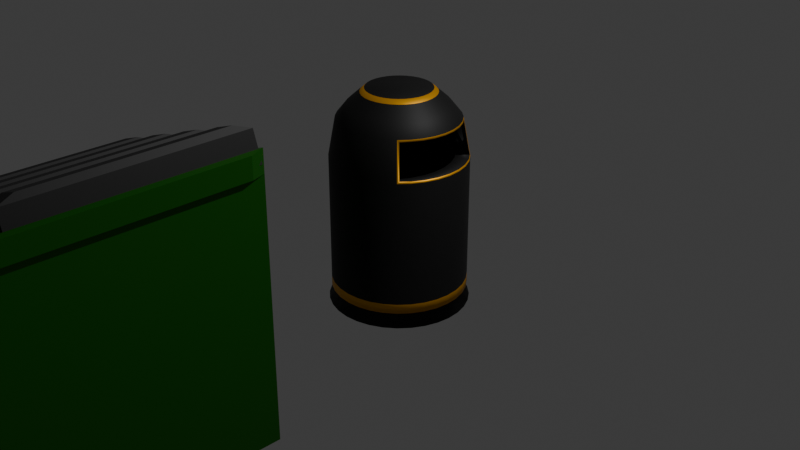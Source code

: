 # Source: bins_1_.blend  (saved by Blender 4.2.66; exported with 4.5.12 LTS)
import bpy
from mathutils import Matrix  # noqa: F401  (used for matrix-valued properties, if any)

bpy.ops.wm.read_factory_settings(use_empty=True)
scene = bpy.context.scene
scene.name = 'Scene'

# ---- collections
col_collection = bpy.data.collections.new('Collection'); scene.collection.children.link(col_collection)

# ---- images (referenced by path relative to the original .blend; pixels are not part of the script)
import os
ASSET_DIR = os.environ.get("B2B_ASSET_DIR", "")  # directory of the original .blend (textures are referenced by path, not embedded)
HERE = os.path.dirname(os.path.abspath(__file__))  # packed textures are extracted next to this script under _unpacked/

def load_image(name, relpath, width, height, colorspace="sRGB"):
    """Load a texture the original file referenced (path relative to the .blend, or extracted next to this script)."""
    p = next((c for c in (os.path.join(HERE, relpath), os.path.join(ASSET_DIR, relpath)) if relpath and os.path.exists(c)), "")
    if p:
        img = bpy.data.images.load(p, check_existing=True)
        img.name = name
    else:  # same state as the original file: an image datablock whose file is absent (Cycles renders it pink)
        img = bpy.data.images.new(name, width, height)
        img.source = "FILE"
        img.filepath = "//" + (relpath or name)
    img.colorspace_settings.name = colorspace
    return img
img_70003_recycle_logo_symbol_recycling_bin_png_download_free_png = load_image('70003-recycle-logo-symbol-recycling-bin-png-download-free.png', '70003-recycle-logo-symbol-recycling-bin-png-download-free.png', 1024, 1024, 'sRGB')

# ---- materials (node trees are filled in below, after node groups)
mat_blackbin = bpy.data.materials.new('BlackBin')
mat_goldhighlightbin = bpy.data.materials.new('GoldHighlightBin')
mat_recycle_png14 = bpy.data.materials.new('recycle_PNG14')
mat_greenbin = bpy.data.materials.new('GreenBin')

# ---- material node trees
mat_blackbin.use_nodes = True; mat_blackbin.node_tree.nodes.clear()
_N = mat_blackbin.node_tree.nodes; _L = mat_blackbin.node_tree.links
n0 = _N.new('ShaderNodeBsdfPrincipled'); n0.name = 'Principled BSDF'; n0.location = (10, 300)
n0.inputs[0].default_value = (0.01465, 0.01465, 0.01465, 1.0)
n0.inputs[1].default_value = 0.5039
n0.inputs[2].default_value = 0.6181
n1 = _N.new('ShaderNodeOutputMaterial'); n1.name = 'Material Output'; n1.location = (300, 300)
_L.new(n0.outputs[0], n1.inputs[0])
n1.is_active_output = True
mat_goldhighlightbin.use_nodes = True; mat_goldhighlightbin.node_tree.nodes.clear()
_N = mat_goldhighlightbin.node_tree.nodes; _L = mat_goldhighlightbin.node_tree.links
n0 = _N.new('ShaderNodeBsdfPrincipled'); n0.name = 'Principled BSDF'; n0.location = (10, 300)
n0.inputs[0].default_value = (0.8002, 0.3714, 0.0, 1.0)
n0.inputs[1].default_value = 0.5984
n1 = _N.new('ShaderNodeOutputMaterial'); n1.name = 'Material Output'; n1.location = (300, 300)
_L.new(n0.outputs[0], n1.inputs[0])
n1.is_active_output = True
mat_recycle_png14.use_nodes = True; mat_recycle_png14.node_tree.nodes.clear()
_N = mat_recycle_png14.node_tree.nodes; _L = mat_recycle_png14.node_tree.links
n0 = _N.new('ShaderNodeOutputMaterial'); n0.name = 'Material Output'; n0.location = (273, 296)
n1 = _N.new('ShaderNodeTexImage'); n1.name = 'Image Texture'; n1.location = (-227, 296)
n1.image = img_70003_recycle_logo_symbol_recycling_bin_png_download_free_png
n1.extension = 'CLIP'
n2 = _N.new('ShaderNodeBsdfPrincipled'); n2.name = 'Principled BSDF'; n2.location = (27, 270)
_L.new(n1.outputs[0], n2.inputs[0])
_L.new(n1.outputs[1], n2.inputs[4])
_L.new(n2.outputs[0], n0.inputs[0])
n0.is_active_output = True
mat_greenbin.use_nodes = True; mat_greenbin.node_tree.nodes.clear()
_N = mat_greenbin.node_tree.nodes; _L = mat_greenbin.node_tree.links
n0 = _N.new('ShaderNodeBsdfPrincipled'); n0.name = 'Principled BSDF'; n0.location = (10, 300)
n0.inputs[0].default_value = (0.01073, 0.132, 0.001187, 1.0)
n0.inputs[1].default_value = 0.4882
n0.inputs[2].default_value = 0.3425
n1 = _N.new('ShaderNodeOutputMaterial'); n1.name = 'Material Output'; n1.location = (300, 300)
_L.new(n0.outputs[0], n1.inputs[0])
n1.is_active_output = True

# ---- world
world_world = bpy.data.worlds.new('World'); scene.world = world_world
world_world.use_nodes = True; world_world.node_tree.nodes.clear()
_N = world_world.node_tree.nodes; _L = world_world.node_tree.links
n0 = _N.new('ShaderNodeOutputWorld'); n0.name = 'World Output'; n0.location = (300, 300)
n1 = _N.new('ShaderNodeBackground'); n1.name = 'Background'; n1.location = (10, 300)
n1.inputs[0].default_value = (0.05088, 0.05088, 0.05088, 1.0)
_L.new(n1.outputs[0], n0.inputs[0])
n0.is_active_output = True
world_world.color = (0.05088, 0.05088, 0.05088)
world_world.sun_shadow_jitter_overblur = 0.0

# ---- cameras
cam_camera = bpy.data.cameras.new('Camera')
cam_camera.clip_end = 100.0
cam_camera.ortho_scale = 7.314

# ---- lights
light_light = bpy.data.lights.new('Light', 'POINT')
light_light.energy = 1000.0
light_light.shadow_soft_size = 0.1

# ---- meshes
me_cylinder = bpy.data.meshes.new('Cylinder')
me_cylinder.from_pydata([(0.0, 0.8905, -1.0), (0.0, 1.0, 1.0), (0.1737, 0.8734, -1.0), (0.1951, 0.9808, 1.0), (0.3408, 0.8227, -1.0), (0.3827, 0.9239, 1.0), (0.4947, 0.7404, -1.0), (0.5556, 0.8315, 1.0), (0.6297, 0.6297, -1.0), (0.7218, 0.6808, 1.029), (0.7404, 0.4947, -1.0), (0.8271, 0.5527, 1.029), (0.8227, 0.3408, -1.0), (0.919, 0.3807, 1.029), (0.8734, 0.1737, -1.0), (0.9756, 0.1941, 1.029), (0.8905, 0.0, -1.0), (0.9948, 0.0, 1.029), (0.8734, -0.1737, -1.0), (0.9756, -0.1941, 1.029), (0.8227, -0.3408, -1.0), (0.919, -0.3807, 1.029), (0.7404, -0.4947, -1.0), (0.8271, -0.5527, 1.029), (0.6297, -0.6297, -1.0), (0.7218, -0.6808, 1.029), (0.4947, -0.7404, -1.0), (0.5556, -0.8315, 1.0), (0.3408, -0.8227, -1.0), (0.3827, -0.9239, 1.0), (0.1737, -0.8734, -1.0), (0.1951, -0.9808, 1.0), (0.0, -0.8905, -1.0), (0.0, -1.0, 1.0), (-0.1737, -0.8734, -1.0), (-0.1951, -0.9808, 1.0), (-0.3408, -0.8227, -1.0), (-0.3827, -0.9239, 1.0), (-0.4947, -0.7404, -1.0), (-0.5556, -0.8315, 1.0), (-0.6297, -0.6297, -1.0), (-0.7071, -0.7071, 1.0), (-0.7404, -0.4947, -1.0), (-0.8472, -0.5072, 1.048), (-0.8227, -0.3408, -1.0), (-0.9157, -0.3793, 1.048), (-0.8734, -0.1737, -1.0), (-0.9721, -0.1934, 1.048), (-0.8905, 0.0, -1.0), (-0.9911, 0.0, 1.048), (-0.8734, 0.1737, -1.0), (-0.9721, 0.1934, 1.048), (-0.8227, 0.3408, -1.0), (-0.9157, 0.3793, 1.048), (-0.7404, 0.4947, -1.0), (-0.8241, 0.5506, 1.048), (-0.6297, 0.6297, -1.0), (-0.732, 0.6627, 1.048), (-0.4947, 0.7404, -1.0), (-0.5556, 0.8315, 1.0), (-0.3408, 0.8227, -1.0), (-0.3827, 0.9239, 1.0), (-0.1737, 0.8734, -1.0), (-0.1951, 0.9808, 1.0), (0.0, 1.0, -1.0), (0.1951, 0.9808, -1.0), (0.3827, 0.9239, -1.0), (0.5556, 0.8315, -1.0), (0.7071, 0.7071, -1.0), (0.8315, 0.5556, -1.0), (0.9239, 0.3827, -1.0), (0.9808, 0.1951, -1.0), (1.0, 0.0, -1.0), (0.9808, -0.1951, -1.0), (0.9239, -0.3827, -1.0), (0.8315, -0.5556, -1.0), (0.7071, -0.7071, -1.0), (0.5556, -0.8315, -1.0), (0.3827, -0.9239, -1.0), (0.1951, -0.9808, -1.0), (0.0, -1.0, -1.0), (-0.1951, -0.9808, -1.0), (-0.3827, -0.9239, -1.0), (-0.5556, -0.8315, -1.0), (-0.7071, -0.7071, -1.0), (-0.8315, -0.5556, -1.0), (-0.9239, -0.3827, -1.0), (-0.9808, -0.1951, -1.0), (-1.0, 0.0, -1.0), (-0.9808, 0.1951, -1.0), (-0.9239, 0.3827, -1.0), (-0.8315, 0.5556, -1.0), (-0.7071, 0.7071, -1.0), (-0.5556, 0.8315, -1.0), (-0.3827, 0.9239, -1.0), (-0.1951, 0.9808, -1.0), (-4.59e-09, 1.039, -1.217), (0.2026, 1.019, -1.217), (0.3975, 0.9595, -1.217), (0.577, 0.8636, -1.217), (0.7344, 0.7344, -1.217), (0.8636, 0.577, -1.217), (0.9595, 0.3975, -1.217), (1.019, 0.2026, -1.217), (1.039, 1.327e-09, -1.217), (1.019, -0.2026, -1.217), (0.9595, -0.3975, -1.217), (0.8636, -0.577, -1.217), (0.7344, -0.7344, -1.217), (0.577, -0.8636, -1.217), (0.3975, -0.9595, -1.217), (0.2026, -1.019, -1.217), (-4.59e-09, -1.039, -1.217), (-0.2026, -1.019, -1.217), (-0.3975, -0.9595, -1.217), (-0.577, -0.8636, -1.217), (-0.7344, -0.7344, -1.217), (-0.8636, -0.577, -1.217), (-0.9595, -0.3975, -1.217), (-1.019, -0.2026, -1.217), (-1.039, 1.327e-09, -1.217), (-1.019, 0.2026, -1.217), (-0.9595, 0.3975, -1.217), (-0.8636, 0.577, -1.217), (-0.7344, 0.7344, -1.217), (-0.577, 0.8636, -1.217), (-0.3975, 0.9595, -1.217), (-0.2026, 1.019, -1.217), (0.1741, 0.875, 1.584), (1.123e-08, 0.8922, 1.584), (0.3414, 0.8242, 1.584), (0.4957, 0.7418, 1.584), (0.6531, 0.6121, 1.555), (0.7462, 0.4986, 1.555), (0.8291, 0.3434, 1.555), (0.8802, 0.1751, 1.555), (0.8974, 0.0, 1.555), (0.8802, -0.1751, 1.555), (0.8291, -0.3434, 1.555), (0.7462, -0.4986, 1.555), (0.6531, -0.6121, 1.555), (0.4957, -0.7418, 1.584), (0.3414, -0.8242, 1.584), (0.1741, -0.875, 1.584), (1.123e-08, -0.8922, 1.584), (-0.1741, -0.875, 1.584), (-0.3414, -0.8242, 1.584), (-0.4957, -0.7418, 1.584), (-0.6309, -0.6309, 1.584), (-0.7725, -0.4572, 1.535), (-0.8324, -0.3448, 1.535), (-0.8837, -0.1758, 1.535), (-0.901, 0.0, 1.535), (-0.8837, 0.1758, 1.535), (-0.8324, 0.3448, 1.535), (-0.7492, 0.5006, 1.535), (-0.6684, 0.5991, 1.535), (-0.4957, 0.7418, 1.584), (-0.3414, 0.8242, 1.584), (-0.1741, 0.875, 1.584), (0.1436, 0.7221, 1.779), (9.652e-09, 0.7363, 1.779), (0.2818, 0.6802, 1.779), (0.409, 0.6122, 1.779), (0.5206, 0.5206, 1.779), (0.6122, 0.409, 1.779), (0.6802, 0.2818, 1.779), (0.7221, 0.1436, 1.779), (0.7363, 9.299e-10, 1.779), (0.7221, -0.1436, 1.779), (0.6802, -0.2818, 1.779), (0.6122, -0.409, 1.779), (0.5206, -0.5206, 1.779), (0.409, -0.6122, 1.779), (0.2818, -0.6802, 1.779), (0.1436, -0.7221, 1.779), (9.652e-09, -0.7363, 1.779), (-0.1436, -0.7221, 1.779), (-0.2818, -0.6802, 1.779), (-0.409, -0.6122, 1.779), (-0.5206, -0.5206, 1.779), (-0.6122, -0.409, 1.779), (-0.6802, -0.2818, 1.779), (-0.7221, -0.1436, 1.779), (-0.7363, 9.299e-10, 1.779), (-0.7221, 0.1436, 1.779), (-0.6802, 0.2818, 1.779), (-0.6122, 0.409, 1.779), (-0.5206, 0.5206, 1.779), (-0.409, 0.6122, 1.779), (-0.2818, 0.6802, 1.779), (-0.1436, 0.7221, 1.779), (0.09431, 0.4741, 2.006), (1.857e-08, 0.4834, 2.006), (0.185, 0.4466, 2.006), (0.2686, 0.4019, 2.006), (0.3418, 0.3418, 2.006), (0.4019, 0.2686, 2.006), (0.4466, 0.185, 2.006), (0.4741, 0.09431, 2.006), (0.4834, 6.093e-09, 2.006), (0.4741, -0.09431, 2.006), (0.4466, -0.185, 2.006), (0.4019, -0.2686, 2.006), (0.3418, -0.3418, 2.006), (0.2686, -0.4019, 2.006), (0.185, -0.4466, 2.006), (0.09431, -0.4741, 2.006), (1.857e-08, -0.4834, 2.006), (-0.09431, -0.4741, 2.006), (-0.185, -0.4466, 2.006), (-0.2686, -0.4019, 2.006), (-0.3418, -0.3418, 2.006), (-0.4019, -0.2686, 2.006), (-0.4466, -0.185, 2.006), (-0.4741, -0.09431, 2.006), (-0.4834, 6.093e-09, 2.006), (-0.4741, 0.09431, 2.006), (-0.4466, 0.185, 2.006), (-0.4019, 0.2686, 2.006), (-0.3418, 0.3418, 2.006), (-0.2686, 0.4019, 2.006), (-0.185, 0.4466, 2.006), (-0.09431, 0.4741, 2.006), (-0.9239, -0.3827, 1.0), (-0.8315, -0.5556, 1.0), (-0.9808, -0.1951, 1.0), (-1.0, 0.0, 1.0), (-0.9808, 0.1951, 1.0), (-0.9239, 0.3827, 1.0), (-0.8315, 0.5556, 1.0), (-0.7071, 0.7071, 1.0), (-0.8242, -0.3414, 1.584), (-0.7418, -0.4957, 1.584), (-0.875, -0.1741, 1.584), (-0.8922, 0.0, 1.584), (-0.875, 0.1741, 1.584), (-0.8242, 0.3414, 1.584), (-0.7418, 0.4957, 1.584), (-0.6309, 0.6309, 1.584), (-0.7433, -0.2159, 1.003), (-0.655, -0.1983, 1.489), (-0.6723, -0.02253, 1.489), (-0.7624, -0.02253, 1.003), (-0.655, 0.1533, 1.489), (-0.7433, 0.1708, 1.003), (-0.6037, 0.3223, 1.489), (-0.6869, 0.3568, 1.003), (-0.6037, -0.3673, 1.489), (-0.6869, -0.4018, 1.003), (-0.5204, 0.4781, 1.489), (-0.5954, 0.5281, 1.003), (-0.6185, -0.5297, 1.003), (-0.5033, 0.6402, 1.003), (-0.5437, -0.4797, 1.489), (-0.4397, 0.5766, 1.489), (0.8315, 0.5556, 1.0), (0.7071, 0.7071, 1.0), (0.9239, 0.3827, 1.0), (0.9808, 0.1951, 1.0), (1.0, 0.0, 1.0), (0.9808, -0.1951, 1.0), (0.9239, -0.3827, 1.0), (0.8315, -0.5556, 1.0), (0.7071, -0.7071, 1.0), (0.7418, 0.4957, 1.584), (0.6309, 0.6309, 1.584), (0.8242, 0.3414, 1.584), (0.875, 0.1741, 1.584), (0.8922, 0.0, 1.584), (0.875, -0.1741, 1.584), (0.8242, -0.3414, 1.584), (0.7418, -0.4957, 1.584), (0.6309, -0.6309, 1.584), (0.6388, -0.3807, 0.9714), (0.5488, -0.3434, 1.498), (0.4659, -0.4986, 1.498), (0.5468, -0.5527, 0.9714), (0.6388, 0.3807, 0.9714), (0.5488, 0.3434, 1.498), (0.5999, 0.1751, 1.498), (0.6954, 0.1941, 0.9714), (0.6171, 1.177e-09, 1.498), (0.7145, 1.177e-09, 0.9714), (0.5999, -0.1751, 1.498), (0.6954, -0.1941, 0.9714), (0.4659, 0.4986, 1.498), (0.5468, 0.5527, 0.9714), (0.4416, 0.6808, 0.9714), (0.4416, -0.6808, 0.9714), (0.3728, 0.6121, 1.498), (0.3728, -0.6121, 1.498), (0.0, 1.0, -0.8555), (0.1951, 0.9808, -0.8555), (0.3827, 0.9239, -0.8555), (0.5556, 0.8315, -0.8555), (0.7071, 0.7071, -0.8555), (0.8315, 0.5556, -0.8555), (0.9239, 0.3827, -0.8555), (0.9808, 0.1951, -0.8555), (1.0, 0.0, -0.8555), (0.9808, -0.1951, -0.8555), (0.9239, -0.3827, -0.8555), (0.8315, -0.5556, -0.8555), (0.7071, -0.7071, -0.8555), (0.5556, -0.8315, -0.8555), (0.3827, -0.9239, -0.8555), (0.1951, -0.9808, -0.8555), (0.0, -1.0, -0.8555), (-0.1951, -0.9808, -0.8555), (-0.3827, -0.9239, -0.8555), (-0.5556, -0.8315, -0.8555), (-0.7071, -0.7071, -0.8555), (-0.8315, -0.5556, -0.8555), (-0.9239, -0.3827, -0.8555), (-0.9808, -0.1951, -0.8555), (-1.0, 0.0, -0.8555), (-0.9808, 0.1951, -0.8555), (-0.9239, 0.3827, -0.8555), (-0.8315, 0.5556, -0.8555), (-0.7071, 0.7071, -0.8555), (-0.5556, 0.8315, -0.8555), (-0.3827, 0.9239, -0.8555), (-0.1951, 0.9808, -0.8555), (-0.6098, 3.511e-09, 1.893), (-0.5981, 0.119, 1.893), (0.5071, -0.3388, 1.893), (0.4312, -0.4312, 1.893), (-0.5634, 0.2334, 1.893), (0.3388, -0.5071, 1.893), (-0.5071, 0.3388, 1.893), (0.2334, -0.5634, 1.893), (1.411e-08, 0.6098, 1.893), (0.119, 0.5981, 1.893), (-0.4312, 0.4312, 1.893), (0.119, -0.5981, 1.893), (0.2334, 0.5634, 1.893), (-0.3388, 0.5071, 1.893), (1.411e-08, -0.6098, 1.893), (0.3388, 0.5071, 1.893), (-0.2334, 0.5634, 1.893), (-0.119, -0.5981, 1.893), (0.4312, 0.4312, 1.893), (-0.119, 0.5981, 1.893), (-0.2334, -0.5634, 1.893), (0.5071, 0.3388, 1.893), (-0.3388, -0.5071, 1.893), (0.5634, 0.2334, 1.893), (-0.4312, -0.4312, 1.893), (0.5981, 0.119, 1.893), (-0.5071, -0.3388, 1.893), (0.6098, 3.511e-09, 1.893), (-0.5634, -0.2334, 1.893), (0.5981, -0.119, 1.893), (-0.5981, -0.119, 1.893), (0.5634, -0.2334, 1.893), (-0.5466, 4.802e-09, 1.95), (0.4545, -0.3037, 1.95), (1.634e-08, 0.5466, 1.95), (-0.5361, 0.1066, 1.95), (0.3865, -0.3865, 1.95), (-0.505, 0.2092, 1.95), (0.3037, -0.4545, 1.95), (-0.4545, 0.3037, 1.95), (0.2092, -0.505, 1.95), (0.1066, 0.5361, 1.95), (-0.3865, 0.3865, 1.95), (0.1066, -0.5361, 1.95), (0.2092, 0.505, 1.95), (-0.3037, 0.4545, 1.95), (1.634e-08, -0.5466, 1.95), (0.3037, 0.4545, 1.95), (-0.2092, 0.505, 1.95), (-0.1066, -0.5361, 1.95), (0.3865, 0.3865, 1.95), (-0.1066, 0.5361, 1.95), (-0.2092, -0.505, 1.95), (0.4545, 0.3037, 1.95), (-0.3037, -0.4545, 1.95), (0.505, 0.2092, 1.95), (-0.3865, -0.3865, 1.95), (0.5361, 0.1066, 1.95), (-0.4545, -0.3037, 1.95), (0.5466, 4.802e-09, 1.95), (-0.505, -0.2092, 1.95), (0.5361, -0.1066, 1.95), (-0.5361, -0.1066, 1.95), (0.505, -0.2092, 1.95)], [], [(292, 1, 3, 293), (293, 3, 5, 294), (294, 5, 7, 295), (295, 7, 257, 296), (296, 257, 256, 297), (297, 256, 258, 298), (298, 258, 259, 299), (299, 259, 260, 300), (300, 260, 261, 301), (301, 261, 262, 302), (302, 262, 263, 303), (303, 263, 264, 304), (304, 264, 27, 305), (305, 27, 29, 306), (306, 29, 31, 307), (307, 31, 33, 308), (308, 33, 35, 309), (309, 35, 37, 310), (310, 37, 39, 311), (311, 39, 41, 312), (312, 41, 225, 313), (313, 225, 224, 314), (314, 224, 226, 315), (315, 226, 227, 316), (316, 227, 228, 317), (317, 228, 229, 318), (318, 229, 230, 319), (319, 230, 231, 320), (320, 231, 59, 321), (321, 59, 61, 322), (31, 29, 142, 143), (322, 61, 63, 323), (323, 63, 1, 292), (40, 42, 117, 116), (2, 0, 64, 65), (4, 2, 65, 66), (6, 4, 66, 67), (8, 6, 67, 68), (10, 8, 68, 69), (12, 10, 69, 70), (14, 12, 70, 71), (16, 14, 71, 72), (18, 16, 72, 73), (20, 18, 73, 74), (22, 20, 74, 75), (24, 22, 75, 76), (26, 24, 76, 77), (28, 26, 77, 78), (30, 28, 78, 79), (32, 30, 79, 80), (34, 32, 80, 81), (36, 34, 81, 82), (38, 36, 82, 83), (40, 38, 83, 84), (42, 40, 84, 85), (44, 42, 85, 86), (46, 44, 86, 87), (48, 46, 87, 88), (50, 48, 88, 89), (52, 50, 89, 90), (54, 52, 90, 91), (56, 54, 91, 92), (58, 56, 92, 93), (60, 58, 93, 94), (62, 60, 94, 95), (0, 62, 95, 64), (96, 97, 98, 99, 100, 101, 102, 103, 104, 105, 106, 107, 108, 109, 110, 111, 112, 113, 114, 115, 116, 117, 118, 119, 120, 121, 122, 123, 124, 125, 126, 127), (14, 16, 104, 103), (42, 44, 118, 117), (16, 18, 105, 104), (44, 46, 119, 118), (18, 20, 106, 105), (46, 48, 120, 119), (20, 22, 107, 106), (48, 50, 121, 120), (22, 24, 108, 107), (50, 52, 122, 121), (24, 26, 109, 108), (52, 54, 123, 122), (26, 28, 110, 109), (0, 2, 97, 96), (54, 56, 124, 123), (28, 30, 111, 110), (2, 4, 98, 97), (56, 58, 125, 124), (30, 32, 112, 111), (4, 6, 99, 98), (58, 60, 126, 125), (32, 34, 113, 112), (6, 8, 100, 99), (60, 62, 127, 126), (34, 36, 114, 113), (8, 10, 101, 100), (62, 0, 96, 127), (36, 38, 115, 114), (10, 12, 102, 101), (38, 40, 116, 115), (12, 14, 103, 102), (232, 233, 181, 182), (153, 154, 246, 244), (5, 3, 128, 130), (137, 138, 275, 284), (41, 39, 147, 148), (59, 231, 239, 157), (21, 19, 285, 274), (33, 31, 143, 144), (51, 49, 243, 245), (7, 5, 130, 131), (136, 137, 284, 282), (225, 41, 148, 233), (61, 59, 157, 158), (19, 17, 283, 285), (35, 33, 144, 145), (152, 153, 244, 242), (257, 7, 131, 266), (27, 264, 273, 141), (49, 47, 240, 243), (63, 61, 158, 159), (135, 136, 282, 280), (37, 35, 145, 146), (151, 152, 242, 241), (17, 15, 281, 283), (29, 27, 141, 142), (47, 45, 249, 240), (3, 1, 129, 128), (1, 63, 159, 129), (134, 135, 280, 279), (39, 37, 146, 147), (150, 151, 241, 248), (9, 132, 290, 288), (359, 356, 216, 217), (270, 269, 168, 169), (234, 232, 182, 183), (271, 270, 169, 170), (235, 234, 183, 184), (272, 271, 170, 171), (236, 235, 184, 185), (273, 272, 171, 172), (237, 236, 185, 186), (141, 273, 172, 173), (238, 237, 186, 187), (142, 141, 173, 174), (128, 129, 161, 160), (239, 238, 187, 188), (143, 142, 174, 175), (130, 128, 160, 162), (157, 239, 188, 189), (144, 143, 175, 176), (131, 130, 162, 163), (158, 157, 189, 190), (145, 144, 176, 177), (266, 131, 163, 164), (159, 158, 190, 191), (146, 145, 177, 178), (265, 266, 164, 165), (129, 159, 191, 161), (147, 146, 178, 179), (267, 265, 165, 166), (148, 147, 179, 180), (268, 267, 166, 167), (233, 148, 180, 181), (269, 268, 167, 168), (192, 193, 223, 222, 221, 220, 219, 218, 217, 216, 215, 214, 213, 212, 211, 210, 209, 208, 207, 206, 205, 204, 203, 202, 201, 200, 199, 198, 197, 196, 195, 194), (360, 357, 203, 204), (361, 359, 217, 218), (362, 360, 204, 205), (363, 361, 218, 219), (364, 362, 205, 206), (365, 358, 193, 192), (366, 363, 219, 220), (367, 364, 206, 207), (368, 365, 192, 194), (369, 366, 220, 221), (370, 367, 207, 208), (371, 368, 194, 195), (372, 369, 221, 222), (373, 370, 208, 209), (374, 371, 195, 196), (375, 372, 222, 223), (376, 373, 209, 210), (377, 374, 196, 197), (358, 375, 223, 193), (378, 376, 210, 211), (379, 377, 197, 198), (380, 378, 211, 212), (381, 379, 198, 199), (382, 380, 212, 213), (383, 381, 199, 200), (384, 382, 213, 214), (385, 383, 200, 201), (386, 384, 214, 215), (387, 385, 201, 202), (356, 386, 215, 216), (357, 387, 202, 203), (43, 45, 224, 225), (45, 47, 226, 224), (47, 49, 227, 226), (49, 51, 228, 227), (51, 53, 229, 228), (53, 55, 230, 229), (55, 57, 231, 230), (150, 149, 233, 232), (151, 150, 232, 234), (152, 151, 234, 235), (153, 152, 235, 236), (154, 153, 236, 237), (155, 154, 237, 238), (156, 155, 238, 239), (57, 156, 239, 231), (149, 43, 225, 233), (81, 309, 310, 82), (82, 310, 311, 83), (83, 311, 312, 84), (84, 312, 313, 85), (85, 313, 314, 86), (86, 314, 315, 87), (87, 315, 316, 88), (53, 51, 245, 247), (154, 155, 250, 246), (55, 53, 247, 251), (155, 156, 255, 250), (57, 55, 251, 253), (156, 57, 253, 255), (149, 150, 248, 254), (45, 43, 252, 249), (43, 149, 254, 252), (9, 11, 256, 257), (11, 13, 258, 256), (13, 15, 259, 258), (15, 17, 260, 259), (17, 19, 261, 260), (19, 21, 262, 261), (21, 23, 263, 262), (23, 25, 264, 263), (133, 132, 266, 265), (134, 133, 265, 267), (135, 134, 267, 268), (136, 135, 268, 269), (137, 136, 269, 270), (138, 137, 270, 271), (139, 138, 271, 272), (140, 139, 272, 273), (25, 140, 273, 264), (132, 9, 257, 266), (88, 316, 317, 89), (89, 317, 318, 90), (90, 318, 319, 91), (91, 319, 320, 92), (92, 320, 321, 93), (93, 321, 322, 94), (94, 322, 323, 95), (95, 323, 292, 64), (23, 21, 274, 277), (138, 139, 276, 275), (25, 23, 277, 289), (11, 9, 288, 287), (139, 140, 291, 276), (132, 133, 286, 290), (13, 11, 287, 278), (140, 25, 289, 291), (133, 134, 279, 286), (15, 13, 278, 281), (80, 308, 309, 81), (79, 307, 308, 80), (78, 306, 307, 79), (77, 305, 306, 78), (76, 304, 305, 77), (75, 303, 304, 76), (74, 302, 303, 75), (73, 301, 302, 74), (72, 300, 301, 73), (71, 299, 300, 72), (70, 298, 299, 71), (69, 297, 298, 70), (68, 296, 297, 69), (67, 295, 296, 68), (66, 294, 295, 67), (65, 293, 294, 66), (64, 292, 293, 65), (171, 170, 355, 326), (184, 183, 354, 324), (170, 169, 353, 355), (183, 182, 352, 354), (169, 168, 351, 353), (182, 181, 350, 352), (168, 167, 349, 351), (181, 180, 348, 350), (167, 166, 347, 349), (180, 179, 346, 348), (166, 165, 345, 347), (179, 178, 344, 346), (161, 191, 343, 332), (165, 164, 342, 345), (178, 177, 341, 344), (191, 190, 340, 343), (164, 163, 339, 342), (177, 176, 338, 341), (190, 189, 337, 340), (163, 162, 336, 339), (176, 175, 335, 338), (189, 188, 334, 337), (162, 160, 333, 336), (175, 174, 331, 335), (188, 187, 330, 334), (160, 161, 332, 333), (174, 173, 329, 331), (187, 186, 328, 330), (173, 172, 327, 329), (186, 185, 325, 328), (172, 171, 326, 327), (185, 184, 324, 325), (326, 355, 387, 357), (324, 354, 386, 356), (355, 353, 385, 387), (354, 352, 384, 386), (353, 351, 383, 385), (352, 350, 382, 384), (351, 349, 381, 383), (350, 348, 380, 382), (349, 347, 379, 381), (348, 346, 378, 380), (347, 345, 377, 379), (346, 344, 376, 378), (332, 343, 375, 358), (345, 342, 374, 377), (344, 341, 373, 376), (343, 340, 372, 375), (342, 339, 371, 374), (341, 338, 370, 373), (340, 337, 369, 372), (339, 336, 368, 371), (338, 335, 367, 370), (337, 334, 366, 369), (336, 333, 365, 368), (335, 331, 364, 367), (334, 330, 363, 366), (333, 332, 358, 365), (331, 329, 362, 364), (330, 328, 361, 363), (329, 327, 360, 362), (328, 325, 359, 361), (327, 326, 357, 360), (325, 324, 356, 359)])
me_cylinder.polygons.foreach_set('use_smooth', [True] * 343)
me_cylinder.polygons.foreach_set('material_index', [0, 0, 0, 0, 0, 0, 0, 0, 0, 0, 0, 0, 0, 0, 0, 0, 0, 0, 0, 0, 0, 0, 0, 0, 0, 0, 0, 0, 0, 0, 0, 0, 0, 0, 0, 0, 0, 0, 0, 0, 0, 0, 0, 0, 0, 0, 0, 0, 0, 0, 0, 0, 0, 0, 0, 0, 0, 0, 0, 0, 0, 0, 0, 0, 0, 0, 0, 0, 0, 0, 0, 0, 0, 0, 0, 0, 0, 0, 0, 0, 0, 0, 0, 0, 0, 0, 0, 0, 0, 0, 0, 0, 0, 0, 0, 0, 0, 0, 0, 0, 0, 0, 0, 0, 0, 0, 0, 0, 0, 0, 0, 0, 0, 0, 0, 0, 0, 0, 0, 0, 0, 0, 0, 0, 0, 0, 0, 0, 0, 0, 1, 0, 0, 0, 0, 0, 0, 0, 0, 0, 0, 0, 0, 0, 0, 0, 0, 0, 0, 0, 0, 0, 0, 0, 0, 0, 0, 0, 0, 0, 0, 0, 0, 1, 1, 1, 1, 1, 1, 1, 1, 1, 1, 1, 1, 1, 1, 1, 1, 1, 1, 1, 1, 1, 1, 1, 1, 1, 1, 1, 1, 1, 1, 1, 1, 1, 1, 1, 1, 1, 1, 1, 1, 1, 1, 1, 1, 1, 1, 1, 1, 1, 1, 1, 1, 1, 1, 0, 0, 0, 0, 0, 0, 0, 0, 0, 1, 1, 1, 1, 1, 1, 1, 1, 1, 1, 1, 1, 1, 1, 1, 1, 1, 1, 1, 1, 1, 1, 1, 1, 1, 1, 0, 0, 0, 0, 0, 0, 0, 0, 0, 0, 1, 1, 1, 1, 1, 1, 1, 1, 1, 1, 1, 1, 1, 1, 1, 1, 1, 0, 0, 0, 0, 0, 0, 0, 0, 0, 0, 0, 0, 0, 0, 0, 0, 0, 0, 0, 0, 0, 0, 0, 0, 0, 0, 0, 0, 0, 0, 0, 0, 0, 0, 0, 0, 0, 0, 0, 0, 0, 0, 0, 0, 0, 0, 0, 0, 0, 0, 0, 0, 0, 0, 0, 0, 0, 0, 0, 0, 0, 0, 0, 0])
_uv = me_cylinder.uv_layers.new(name='UVMap')
_uv.uv.foreach_set('vector', [1.0, 0.5361, 1.0, 1.0, 0.9688, 1.0, 0.9688, 0.5361, 0.9688, 0.5361, 0.9688, 1.0, 0.9375, 1.0, 0.9375, 0.5361, 0.9375, 0.5361, 0.9375, 1.0, 0.9062, 1.0, 0.9062, 0.5361, 0.9062, 0.5361, 0.9062, 1.0, 0.875, 1.0, 0.875, 0.5361, 0.875, 0.5361, 0.875, 1.0, 0.8438, 1.0, 0.8438, 0.5361, 0.8438, 0.5361, 0.8438, 1.0, 0.8125, 1.0, 0.8125, 0.5361, 0.8125, 0.5361, 0.8125, 1.0, 0.7812, 1.0, 0.7812, 0.5361, 0.7812, 0.5361, 0.7812, 1.0, 0.75, 1.0, 0.75, 0.5361, 0.75, 0.5361, 0.75, 1.0, 0.7188, 1.0, 0.7188, 0.5361, 0.7188, 0.5361, 0.7188, 1.0, 0.6875, 1.0, 0.6875, 0.5361, 0.6875, 0.5361, 0.6875, 1.0, 0.6562, 1.0, 0.6562, 0.5361, 0.6562, 0.5361, 0.6562, 1.0, 0.625, 1.0, 0.625, 0.5361, 0.625, 0.5361, 0.625, 1.0, 0.5938, 1.0, 0.5938, 0.5361, 0.5938, 0.5361, 0.5938, 1.0, 0.5625, 1.0, 0.5625, 0.5361, 0.5625, 0.5361, 0.5625, 1.0, 0.5312, 1.0, 0.5312, 0.5361, 0.5312, 0.5361, 0.5312, 1.0, 0.5, 1.0, 0.5, 0.5361, 0.5, 0.5361, 0.5, 1.0, 0.4688, 1.0, 0.4688, 0.5361, 0.4688, 0.5361, 0.4688, 1.0, 0.4375, 1.0, 0.4375, 0.5361, 0.4375, 0.5361, 0.4375, 1.0, 0.4062, 1.0, 0.4062, 0.5361, 0.4062, 0.5361, 0.4062, 1.0, 0.375, 1.0, 0.375, 0.5361, 0.375, 0.5361, 0.375, 1.0, 0.3438, 1.0, 0.3438, 0.5361, 0.3438, 0.5361, 0.3438, 1.0, 0.3125, 1.0, 0.3125, 0.5361, 0.3125, 0.5361, 0.3125, 1.0, 0.2812, 1.0, 0.2812, 0.5361, 0.2812, 0.5361, 0.2812, 1.0, 0.25, 1.0, 0.25, 0.5361, 0.25, 0.5361, 0.25, 1.0, 0.2188, 1.0, 0.2188, 0.5361, 0.2188, 0.5361, 0.2188, 1.0, 0.1875, 1.0, 0.1875, 0.5361, 0.1875, 0.5361, 0.1875, 1.0, 0.1562, 1.0, 0.1562, 0.5361, 0.1562, 0.5361, 0.1562, 1.0, 0.125, 1.0, 0.125, 0.5361, 0.125, 0.5361, 0.125, 1.0, 0.09375, 1.0, 0.09375, 0.5361, 0.09375, 0.5361, 0.09375, 1.0, 0.0625, 1.0, 0.0625, 0.5361, 0.5312, 1.0, 0.5625, 1.0, 0.5625, 1.0, 0.5312, 1.0, 0.0625, 0.5361, 0.0625, 1.0, 0.03125, 1.0, 0.03125, 0.5361, 0.03125, 0.5361, 0.03125, 1.0, 0.0, 1.0, 0.0, 0.5361, 0.5989, 0.09888, 0.5723, 0.1313, 0.5723, 0.1313, 0.5989, 0.09888, 0.7917, 0.4596, 0.75, 0.4637, 0.75, 0.49, 0.7968, 0.4854, 0.8318, 0.4475, 0.7917, 0.4596, 0.7968, 0.4854, 0.8418, 0.4717, 0.8687, 0.4277, 0.8318, 0.4475, 0.8418, 0.4717, 0.8833, 0.4496, 0.9011, 0.4011, 0.8687, 0.4277, 0.8833, 0.4496, 0.9197, 0.4197, 0.9277, 0.3687, 0.9011, 0.4011, 0.9197, 0.4197, 0.9496, 0.3833, 0.9475, 0.3318, 0.9277, 0.3687, 0.9496, 0.3833, 0.9717, 0.3418, 0.9596, 0.2917, 0.9475, 0.3318, 0.9717, 0.3418, 0.9854, 0.2968, 0.9637, 0.25, 0.9596, 0.2917, 0.9854, 0.2968, 0.99, 0.25, 0.9596, 0.2083, 0.9637, 0.25, 0.99, 0.25, 0.9854, 0.2032, 0.9475, 0.1682, 0.9596, 0.2083, 0.9854, 0.2032, 0.9717, 0.1582, 0.9277, 0.1313, 0.9475, 0.1682, 0.9717, 0.1582, 0.9496, 0.1167, 0.9011, 0.09888, 0.9277, 0.1313, 0.9496, 0.1167, 0.9197, 0.08029, 0.8687, 0.0723, 0.9011, 0.09888, 0.9197, 0.08029, 0.8833, 0.05045, 0.8318, 0.05255, 0.8687, 0.0723, 0.8833, 0.05045, 0.8418, 0.02827, 0.7917, 0.04038, 0.8318, 0.05255, 0.8418, 0.02827, 0.7968, 0.01461, 0.75, 0.03628, 0.7917, 0.04038, 0.7968, 0.01461, 0.75, 0.01, 0.7083, 0.04038, 0.75, 0.03628, 0.75, 0.01, 0.7032, 0.01461, 0.6682, 0.05255, 0.7083, 0.04038, 0.7032, 0.01461, 0.6582, 0.02827, 0.6313, 0.0723, 0.6682, 0.05255, 0.6582, 0.02827, 0.6167, 0.05045, 0.5989, 0.09888, 0.6313, 0.0723, 0.6167, 0.05045, 0.5803, 0.08029, 0.5723, 0.1313, 0.5989, 0.09888, 0.5803, 0.08029, 0.5504, 0.1167, 0.5525, 0.1682, 0.5723, 0.1313, 0.5504, 0.1167, 0.5283, 0.1582, 0.5404, 0.2083, 0.5525, 0.1682, 0.5283, 0.1582, 0.5146, 0.2032, 0.5363, 0.25, 0.5404, 0.2083, 0.5146, 0.2032, 0.51, 0.25, 0.5404, 0.2917, 0.5363, 0.25, 0.51, 0.25, 0.5146, 0.2968, 0.5525, 0.3318, 0.5404, 0.2917, 0.5146, 0.2968, 0.5283, 0.3418, 0.5723, 0.3687, 0.5525, 0.3318, 0.5283, 0.3418, 0.5504, 0.3833, 0.5989, 0.4011, 0.5723, 0.3687, 0.5504, 0.3833, 0.5803, 0.4197, 0.6313, 0.4277, 0.5989, 0.4011, 0.5803, 0.4197, 0.6167, 0.4496, 0.6682, 0.4475, 0.6313, 0.4277, 0.6167, 0.4496, 0.6582, 0.4717, 0.7083, 0.4596, 0.6682, 0.4475, 0.6582, 0.4717, 0.7032, 0.4854, 0.75, 0.4637, 0.7083, 0.4596, 0.7032, 0.4854, 0.75, 0.49, 0.75, 0.4637, 0.7917, 0.4596, 0.8318, 0.4475, 0.8687, 0.4277, 0.9011, 0.4011, 0.9277, 0.3687, 0.9475, 0.3318, 0.9596, 0.2917, 0.9637, 0.25, 0.9596, 0.2083, 0.9475, 0.1682, 0.9277, 0.1313, 0.9011, 0.09888, 0.8687, 0.0723, 0.8318, 0.05255, 0.7917, 0.04038, 0.75, 0.03628, 0.7083, 0.04038, 0.6682, 0.05255, 0.6313, 0.0723, 0.5989, 0.09888, 0.5723, 0.1313, 0.5525, 0.1682, 0.5404, 0.2083, 0.5363, 0.25, 0.5404, 0.2917, 0.5525, 0.3318, 0.5723, 0.3687, 0.5989, 0.4011, 0.6313, 0.4277, 0.6682, 0.4475, 0.7083, 0.4596, 0.9596, 0.2917, 0.9637, 0.25, 0.9637, 0.25, 0.9596, 0.2917, 0.5723, 0.1313, 0.5525, 0.1682, 0.5525, 0.1682, 0.5723, 0.1313, 0.9637, 0.25, 0.9596, 0.2083, 0.9596, 0.2083, 0.9637, 0.25, 0.5525, 0.1682, 0.5404, 0.2083, 0.5404, 0.2083, 0.5525, 0.1682, 0.9596, 0.2083, 0.9475, 0.1682, 0.9475, 0.1682, 0.9596, 0.2083, 0.5404, 0.2083, 0.5363, 0.25, 0.5363, 0.25, 0.5404, 0.2083, 0.9475, 0.1682, 0.9277, 0.1313, 0.9277, 0.1313, 0.9475, 0.1682, 0.5363, 0.25, 0.5404, 0.2917, 0.5404, 0.2917, 0.5363, 0.25, 0.9277, 0.1313, 0.9011, 0.09888, 0.9011, 0.09888, 0.9277, 0.1313, 0.5404, 0.2917, 0.5525, 0.3318, 0.5525, 0.3318, 0.5404, 0.2917, 0.9011, 0.09888, 0.8687, 0.0723, 0.8687, 0.0723, 0.9011, 0.09888, 0.5525, 0.3318, 0.5723, 0.3687, 0.5723, 0.3687, 0.5525, 0.3318, 0.8687, 0.0723, 0.8318, 0.05255, 0.8318, 0.05255, 0.8687, 0.0723, 0.75, 0.4637, 0.7917, 0.4596, 0.7917, 0.4596, 0.75, 0.4637, 0.5723, 0.3687, 0.5989, 0.4011, 0.5989, 0.4011, 0.5723, 0.3687, 0.8318, 0.05255, 0.7917, 0.04038, 0.7917, 0.04038, 0.8318, 0.05255, 0.7917, 0.4596, 0.8318, 0.4475, 0.8318, 0.4475, 0.7917, 0.4596, 0.5989, 0.4011, 0.6313, 0.4277, 0.6313, 0.4277, 0.5989, 0.4011, 0.7917, 0.04038, 0.75, 0.03628, 0.75, 0.03628, 0.7917, 0.04038, 0.8318, 0.4475, 0.8687, 0.4277, 0.8687, 0.4277, 0.8318, 0.4475, 0.6313, 0.4277, 0.6682, 0.4475, 0.6682, 0.4475, 0.6313, 0.4277, 0.75, 0.03628, 0.7083, 0.04038, 0.7083, 0.04038, 0.75, 0.03628, 0.8687, 0.4277, 0.9011, 0.4011, 0.9011, 0.4011, 0.8687, 0.4277, 0.6682, 0.4475, 0.7083, 0.4596, 0.7083, 0.4596, 0.6682, 0.4475, 0.7083, 0.04038, 0.6682, 0.05255, 0.6682, 0.05255, 0.7083, 0.04038, 0.9011, 0.4011, 0.9277, 0.3687, 0.9277, 0.3687, 0.9011, 0.4011, 0.7083, 0.4596, 0.75, 0.4637, 0.75, 0.4637, 0.7083, 0.4596, 0.6682, 0.05255, 0.6313, 0.0723, 0.6313, 0.0723, 0.6682, 0.05255, 0.9277, 0.3687, 0.9475, 0.3318, 0.9475, 0.3318, 0.9277, 0.3687, 0.6313, 0.0723, 0.5989, 0.09888, 0.5989, 0.09888, 0.6313, 0.0723, 0.9475, 0.3318, 0.9596, 0.2917, 0.9596, 0.2917, 0.9475, 0.3318, 0.3125, 1.0, 0.3438, 1.0, 0.3438, 1.0, 0.3125, 1.0, 0.2187, 1.0, 0.1875, 1.0, 0.1875, 1.0, 0.2187, 1.0, 0.9375, 1.0, 0.9688, 1.0, 0.9688, 1.0, 0.9375, 1.0, 0.7187, 1.0, 0.6875, 1.0, 0.6875, 1.0, 0.7187, 1.0, 0.375, 1.0, 0.4062, 1.0, 0.4062, 1.0, 0.375, 1.0, 0.09375, 1.0, 0.125, 1.0, 0.125, 1.0, 0.09375, 1.0, 0.6875, 1.0, 0.7188, 1.0, 0.7188, 1.0, 0.6875, 1.0, 0.5, 1.0, 0.5312, 1.0, 0.5312, 1.0, 0.5, 1.0, 0.2188, 1.0, 0.25, 1.0, 0.25, 1.0, 0.2188, 1.0, 0.9062, 1.0, 0.9375, 1.0, 0.9375, 1.0, 0.9062, 1.0, 0.75, 1.0, 0.7187, 1.0, 0.7187, 1.0, 0.75, 1.0, 0.3438, 1.0, 0.375, 1.0, 0.375, 1.0, 0.3438, 1.0, 0.0625, 1.0, 0.09375, 1.0, 0.09375, 1.0, 0.0625, 1.0, 0.7188, 1.0, 0.75, 1.0, 0.75, 1.0, 0.7188, 1.0, 0.4688, 1.0, 0.5, 1.0, 0.5, 1.0, 0.4688, 1.0, 0.25, 1.0, 0.2187, 1.0, 0.2187, 1.0, 0.25, 1.0, 0.875, 1.0, 0.9062, 1.0, 0.9062, 1.0, 0.875, 1.0, 0.5938, 1.0, 0.625, 1.0, 0.625, 1.0, 0.5938, 1.0, 0.25, 1.0, 0.2813, 1.0, 0.2813, 1.0, 0.25, 1.0, 0.03125, 1.0, 0.0625, 1.0, 0.0625, 1.0, 0.03125, 1.0, 0.7812, 1.0, 0.75, 1.0, 0.75, 1.0, 0.7812, 1.0, 0.4375, 1.0, 0.4688, 1.0, 0.4688, 1.0, 0.4375, 1.0, 0.2812, 1.0, 0.25, 1.0, 0.25, 1.0, 0.2812, 1.0, 0.75, 1.0, 0.7813, 1.0, 0.7813, 1.0, 0.75, 1.0, 0.5625, 1.0, 0.5938, 1.0, 0.5938, 1.0, 0.5625, 1.0, 0.2813, 1.0, 0.3125, 1.0, 0.3125, 1.0, 0.2813, 1.0, 0.9688, 1.0, 1.0, 1.0, 1.0, 1.0, 0.9688, 1.0, 0.0, 1.0, 0.03125, 1.0, 0.03125, 1.0, 0.0, 1.0, 0.8125, 1.0, 0.7812, 1.0, 0.7812, 1.0, 0.8125, 1.0, 0.4062, 1.0, 0.4375, 1.0, 0.4375, 1.0, 0.4062, 1.0, 0.3125, 1.0, 0.2812, 1.0, 0.2812, 1.0, 0.3125, 1.0, 0.8703, 1.0, 0.8699, 1.0, 0.8699, 1.0, 0.8703, 1.0, 0.2188, 1.0, 0.25, 1.0, 0.25, 1.0, 0.2188, 1.0, 0.7188, 1.0, 0.75, 1.0, 0.75, 1.0, 0.7188, 1.0, 0.2812, 1.0, 0.3125, 1.0, 0.3125, 1.0, 0.2812, 1.0, 0.6875, 1.0, 0.7188, 1.0, 0.7188, 1.0, 0.6875, 1.0, 0.25, 1.0, 0.2812, 1.0, 0.2812, 1.0, 0.25, 1.0, 0.6562, 1.0, 0.6875, 1.0, 0.6875, 1.0, 0.6562, 1.0, 0.2188, 1.0, 0.25, 1.0, 0.25, 1.0, 0.2188, 1.0, 0.625, 1.0, 0.6562, 1.0, 0.6562, 1.0, 0.625, 1.0, 0.1875, 1.0, 0.2188, 1.0, 0.2188, 1.0, 0.1875, 1.0, 0.5938, 1.0, 0.625, 1.0, 0.625, 1.0, 0.5938, 1.0, 0.1562, 1.0, 0.1875, 1.0, 0.1875, 1.0, 0.1562, 1.0, 0.5625, 1.0, 0.5938, 1.0, 0.5938, 1.0, 0.5625, 1.0, 0.9688, 1.0, 1.0, 1.0, 1.0, 1.0, 0.9688, 1.0, 0.125, 1.0, 0.1562, 1.0, 0.1562, 1.0, 0.125, 1.0, 0.5312, 1.0, 0.5625, 1.0, 0.5625, 1.0, 0.5312, 1.0, 0.9375, 1.0, 0.9688, 1.0, 0.9688, 1.0, 0.9375, 1.0, 0.09375, 1.0, 0.125, 1.0, 0.125, 1.0, 0.09375, 1.0, 0.5, 1.0, 0.5312, 1.0, 0.5312, 1.0, 0.5, 1.0, 0.9062, 1.0, 0.9375, 1.0, 0.9375, 1.0, 0.9062, 1.0, 0.0625, 1.0, 0.09375, 1.0, 0.09375, 1.0, 0.0625, 1.0, 0.4688, 1.0, 0.5, 1.0, 0.5, 1.0, 0.4688, 1.0, 0.875, 1.0, 0.9062, 1.0, 0.9062, 1.0, 0.875, 1.0, 0.03125, 1.0, 0.0625, 1.0, 0.0625, 1.0, 0.03125, 1.0, 0.4375, 1.0, 0.4688, 1.0, 0.4688, 1.0, 0.4375, 1.0, 0.8438, 1.0, 0.875, 1.0, 0.875, 1.0, 0.8438, 1.0, 0.0, 1.0, 0.03125, 1.0, 0.03125, 1.0, 0.0, 1.0, 0.4062, 1.0, 0.4375, 1.0, 0.4375, 1.0, 0.4062, 1.0, 0.8125, 1.0, 0.8438, 1.0, 0.8438, 1.0, 0.8125, 1.0, 0.375, 1.0, 0.4062, 1.0, 0.4062, 1.0, 0.375, 1.0, 0.7812, 1.0, 0.8125, 1.0, 0.8125, 1.0, 0.7812, 1.0, 0.3438, 1.0, 0.375, 1.0, 0.375, 1.0, 0.3438, 1.0, 0.75, 1.0, 0.7812, 1.0, 0.7812, 1.0, 0.75, 1.0, 0.2968, 0.4854, 0.25, 0.49, 0.2032, 0.4854, 0.1582, 0.4717, 0.1167, 0.4496, 0.08029, 0.4197, 0.05045, 0.3833, 0.02827, 0.3418, 0.01461, 0.2968, 0.01, 0.25, 0.01461, 0.2032, 0.02827, 0.1582, 0.05045, 0.1167, 0.08029, 0.08029, 0.1167, 0.05045, 0.1582, 0.02827, 0.2032, 0.01461, 0.25, 0.01, 0.2968, 0.01461, 0.3418, 0.02827, 0.3833, 0.05045, 0.4197, 0.08029, 0.4496, 0.1167, 0.4717, 0.1582, 0.4854, 0.2032, 0.49, 0.25, 0.4854, 0.2968, 0.4717, 0.3418, 0.4496, 0.3833, 0.4197, 0.4197, 0.3833, 0.4496, 0.3418, 0.4717, 0.625, 1.0, 0.6562, 1.0, 0.6562, 1.0, 0.625, 1.0, 0.1875, 1.0, 0.2188, 1.0, 0.2188, 1.0, 0.1875, 1.0, 0.5938, 1.0, 0.625, 1.0, 0.625, 1.0, 0.5938, 1.0, 0.1562, 1.0, 0.1875, 1.0, 0.1875, 1.0, 0.1562, 1.0, 0.5625, 1.0, 0.5938, 1.0, 0.5938, 1.0, 0.5625, 1.0, 0.9688, 1.0, 1.0, 1.0, 1.0, 1.0, 0.9688, 1.0, 0.125, 1.0, 0.1562, 1.0, 0.1562, 1.0, 0.125, 1.0, 0.5313, 1.0, 0.5625, 1.0, 0.5625, 1.0, 0.5312, 1.0, 0.9375, 1.0, 0.9688, 1.0, 0.9688, 1.0, 0.9375, 1.0, 0.09375, 1.0, 0.125, 1.0, 0.125, 1.0, 0.09375, 1.0, 0.5, 1.0, 0.5313, 1.0, 0.5312, 1.0, 0.5, 1.0, 0.9062, 1.0, 0.9375, 1.0, 0.9375, 1.0, 0.9062, 1.0, 0.0625, 1.0, 0.09375, 1.0, 0.09375, 1.0, 0.0625, 1.0, 0.4688, 1.0, 0.5, 1.0, 0.5, 1.0, 0.4688, 1.0, 0.875, 1.0, 0.9062, 1.0, 0.9062, 1.0, 0.875, 1.0, 0.03125, 1.0, 0.0625, 1.0, 0.0625, 1.0, 0.03125, 1.0, 0.4375, 1.0, 0.4688, 1.0, 0.4688, 1.0, 0.4375, 1.0, 0.8437, 1.0, 0.875, 1.0, 0.875, 1.0, 0.8438, 1.0, 0.0, 1.0, 0.03125, 1.0, 0.03125, 1.0, 0.0, 1.0, 0.4062, 1.0, 0.4375, 1.0, 0.4375, 1.0, 0.4062, 1.0, 0.8125, 1.0, 0.8437, 1.0, 0.8438, 1.0, 0.8125, 1.0, 0.375, 1.0, 0.4062, 1.0, 0.4062, 1.0, 0.375, 1.0, 0.7812, 1.0, 0.8125, 1.0, 0.8125, 1.0, 0.7812, 1.0, 0.3437, 1.0, 0.375, 1.0, 0.375, 1.0, 0.3438, 1.0, 0.75, 1.0, 0.7812, 1.0, 0.7812, 1.0, 0.75, 1.0, 0.3125, 1.0, 0.3437, 1.0, 0.3438, 1.0, 0.3125, 1.0, 0.7188, 1.0, 0.75, 1.0, 0.75, 1.0, 0.7188, 1.0, 0.2812, 1.0, 0.3125, 1.0, 0.3125, 1.0, 0.2812, 1.0, 0.6875, 1.0, 0.7188, 1.0, 0.7188, 1.0, 0.6875, 1.0, 0.25, 1.0, 0.2812, 1.0, 0.2812, 1.0, 0.25, 1.0, 0.6562, 1.0, 0.6875, 1.0, 0.6875, 1.0, 0.6562, 1.0, 0.3358, 1.0, 0.3125, 1.0, 0.3125, 1.0, 0.3438, 1.0, 0.3125, 1.0, 0.2813, 1.0, 0.2812, 1.0, 0.3125, 1.0, 0.2813, 1.0, 0.25, 1.0, 0.25, 1.0, 0.2812, 1.0, 0.25, 1.0, 0.2188, 1.0, 0.2188, 1.0, 0.25, 1.0, 0.2188, 1.0, 0.1875, 1.0, 0.1875, 1.0, 0.2188, 1.0, 0.1875, 1.0, 0.1563, 1.0, 0.1562, 1.0, 0.1875, 1.0, 0.1563, 1.0, 0.1329, 1.0, 0.125, 1.0, 0.1562, 1.0, 0.3125, 1.0, 0.3351, 1.0, 0.3438, 1.0, 0.3125, 1.0, 0.2812, 1.0, 0.3125, 1.0, 0.3125, 1.0, 0.2812, 1.0, 0.25, 1.0, 0.2812, 1.0, 0.2812, 1.0, 0.25, 1.0, 0.2187, 1.0, 0.25, 1.0, 0.25, 1.0, 0.2188, 1.0, 0.1875, 1.0, 0.2187, 1.0, 0.2188, 1.0, 0.1875, 1.0, 0.1562, 1.0, 0.1875, 1.0, 0.1875, 1.0, 0.1562, 1.0, 0.1337, 1.0, 0.1562, 1.0, 0.1562, 1.0, 0.125, 1.0, 0.1329, 1.0, 0.1337, 1.0, 0.125, 1.0, 0.125, 1.0, 0.3351, 1.0, 0.3358, 1.0, 0.3438, 1.0, 0.3438, 1.0, 0.4688, 0.5, 0.4688, 0.5361, 0.4375, 0.5361, 0.4375, 0.5, 0.4375, 0.5, 0.4375, 0.5361, 0.4062, 0.5361, 0.4062, 0.5, 0.4062, 0.5, 0.4062, 0.5361, 0.375, 0.5361, 0.375, 0.5, 0.375, 0.5, 0.375, 0.5361, 0.3438, 0.5361, 0.3438, 0.5, 0.3438, 0.5, 0.3438, 0.5361, 0.3125, 0.5361, 0.3125, 0.5, 0.3125, 0.5, 0.3125, 0.5361, 0.2812, 0.5361, 0.2812, 0.5, 0.2812, 0.5, 0.2812, 0.5361, 0.25, 0.5361, 0.25, 0.5, 0.1875, 1.0, 0.2188, 1.0, 0.2188, 1.0, 0.1875, 1.0, 0.1875, 1.0, 0.1562, 1.0, 0.1562, 1.0, 0.1875, 1.0, 0.1563, 1.0, 0.1875, 1.0, 0.1875, 1.0, 0.1563, 1.0, 0.1562, 1.0, 0.1337, 1.0, 0.1337, 1.0, 0.1562, 1.0, 0.1329, 1.0, 0.1563, 1.0, 0.1563, 1.0, 0.1329, 1.0, 0.1337, 1.0, 0.1329, 1.0, 0.1329, 1.0, 0.1337, 1.0, 0.3351, 1.0, 0.3125, 1.0, 0.3125, 1.0, 0.3351, 1.0, 0.3125, 1.0, 0.3358, 1.0, 0.3358, 1.0, 0.3125, 1.0, 0.3358, 1.0, 0.3351, 1.0, 0.3351, 1.0, 0.3358, 1.0, 0.8703, 1.0, 0.8438, 1.0, 0.8438, 1.0, 0.875, 1.0, 0.8438, 1.0, 0.8125, 1.0, 0.8125, 1.0, 0.8438, 1.0, 0.8125, 1.0, 0.7813, 1.0, 0.7812, 1.0, 0.8125, 1.0, 0.7813, 1.0, 0.75, 1.0, 0.75, 1.0, 0.7812, 1.0, 0.75, 1.0, 0.7188, 1.0, 0.7188, 1.0, 0.75, 1.0, 0.7188, 1.0, 0.6875, 1.0, 0.6875, 1.0, 0.7188, 1.0, 0.6875, 1.0, 0.6563, 1.0, 0.6562, 1.0, 0.6875, 1.0, 0.6563, 1.0, 0.6297, 1.0, 0.625, 1.0, 0.6562, 1.0, 0.8437, 1.0, 0.8699, 1.0, 0.875, 1.0, 0.8438, 1.0, 0.8125, 1.0, 0.8437, 1.0, 0.8438, 1.0, 0.8125, 1.0, 0.7812, 1.0, 0.8125, 1.0, 0.8125, 1.0, 0.7812, 1.0, 0.75, 1.0, 0.7812, 1.0, 0.7812, 1.0, 0.75, 1.0, 0.7187, 1.0, 0.75, 1.0, 0.75, 1.0, 0.7188, 1.0, 0.6875, 1.0, 0.7187, 1.0, 0.7188, 1.0, 0.6875, 1.0, 0.6562, 1.0, 0.6875, 1.0, 0.6875, 1.0, 0.6562, 1.0, 0.6301, 1.0, 0.6562, 1.0, 0.6562, 1.0, 0.625, 1.0, 0.6297, 1.0, 0.6301, 1.0, 0.625, 1.0, 0.625, 1.0, 0.8699, 1.0, 0.8703, 1.0, 0.875, 1.0, 0.875, 1.0, 0.25, 0.5, 0.25, 0.5361, 0.2188, 0.5361, 0.2188, 0.5, 0.2188, 0.5, 0.2188, 0.5361, 0.1875, 0.5361, 0.1875, 0.5, 0.1875, 0.5, 0.1875, 0.5361, 0.1562, 0.5361, 0.1562, 0.5, 0.1562, 0.5, 0.1562, 0.5361, 0.125, 0.5361, 0.125, 0.5, 0.125, 0.5, 0.125, 0.5361, 0.09375, 0.5361, 0.09375, 0.5, 0.09375, 0.5, 0.09375, 0.5361, 0.0625, 0.5361, 0.0625, 0.5, 0.0625, 0.5, 0.0625, 0.5361, 0.03125, 0.5361, 0.03125, 0.5, 0.03125, 0.5, 0.03125, 0.5361, 0.0, 0.5361, 0.0, 0.5, 0.6563, 1.0, 0.6875, 1.0, 0.6875, 1.0, 0.6563, 1.0, 0.6875, 1.0, 0.6562, 1.0, 0.6562, 1.0, 0.6875, 1.0, 0.6297, 1.0, 0.6563, 1.0, 0.6563, 1.0, 0.6297, 1.0, 0.8438, 1.0, 0.8703, 1.0, 0.8703, 1.0, 0.8438, 1.0, 0.6562, 1.0, 0.6301, 1.0, 0.6301, 1.0, 0.6562, 1.0, 0.8699, 1.0, 0.8437, 1.0, 0.8437, 1.0, 0.8699, 1.0, 0.8125, 1.0, 0.8438, 1.0, 0.8438, 1.0, 0.8125, 1.0, 0.6301, 1.0, 0.6297, 1.0, 0.6297, 1.0, 0.6301, 1.0, 0.8437, 1.0, 0.8125, 1.0, 0.8125, 1.0, 0.8437, 1.0, 0.7813, 1.0, 0.8125, 1.0, 0.8125, 1.0, 0.7813, 1.0, 0.5, 0.5, 0.5, 0.5361, 0.4688, 0.5361, 0.4688, 0.5, 0.5312, 0.5, 0.5312, 0.5361, 0.5, 0.5361, 0.5, 0.5, 0.5625, 0.5, 0.5625, 0.5361, 0.5312, 0.5361, 0.5312, 0.5, 0.5938, 0.5, 0.5938, 0.5361, 0.5625, 0.5361, 0.5625, 0.5, 0.625, 0.5, 0.625, 0.5361, 0.5938, 0.5361, 0.5938, 0.5, 0.6562, 0.5, 0.6562, 0.5361, 0.625, 0.5361, 0.625, 0.5, 0.6875, 0.5, 0.6875, 0.5361, 0.6562, 0.5361, 0.6562, 0.5, 0.7188, 0.5, 0.7188, 0.5361, 0.6875, 0.5361, 0.6875, 0.5, 0.75, 0.5, 0.75, 0.5361, 0.7188, 0.5361, 0.7188, 0.5, 0.7812, 0.5, 0.7812, 0.5361, 0.75, 0.5361, 0.75, 0.5, 0.8125, 0.5, 0.8125, 0.5361, 0.7812, 0.5361, 0.7812, 0.5, 0.8438, 0.5, 0.8438, 0.5361, 0.8125, 0.5361, 0.8125, 0.5, 0.875, 0.5, 0.875, 0.5361, 0.8438, 0.5361, 0.8438, 0.5, 0.9062, 0.5, 0.9062, 0.5361, 0.875, 0.5361, 0.875, 0.5, 0.9375, 0.5, 0.9375, 0.5361, 0.9062, 0.5361, 0.9062, 0.5, 0.9688, 0.5, 0.9688, 0.5361, 0.9375, 0.5361, 0.9375, 0.5, 1.0, 0.5, 1.0, 0.5361, 0.9688, 0.5361, 0.9688, 0.5, 0.6562, 1.0, 0.6875, 1.0, 0.6875, 1.0, 0.6562, 1.0, 0.25, 1.0, 0.2812, 1.0, 0.2812, 1.0, 0.25, 1.0, 0.6875, 1.0, 0.7188, 1.0, 0.7188, 1.0, 0.6875, 1.0, 0.2812, 1.0, 0.3125, 1.0, 0.3125, 1.0, 0.2812, 1.0, 0.7188, 1.0, 0.75, 1.0, 0.75, 1.0, 0.7188, 1.0, 0.3125, 1.0, 0.3438, 1.0, 0.3438, 1.0, 0.3125, 1.0, 0.75, 1.0, 0.7812, 1.0, 0.7812, 1.0, 0.75, 1.0, 0.3438, 1.0, 0.375, 1.0, 0.375, 1.0, 0.3438, 1.0, 0.7812, 1.0, 0.8125, 1.0, 0.8125, 1.0, 0.7812, 1.0, 0.375, 1.0, 0.4062, 1.0, 0.4062, 1.0, 0.375, 1.0, 0.8125, 1.0, 0.8438, 1.0, 0.8438, 1.0, 0.8125, 1.0, 0.4062, 1.0, 0.4375, 1.0, 0.4375, 1.0, 0.4062, 1.0, 0.0, 1.0, 0.03125, 1.0, 0.03125, 1.0, 0.0, 1.0, 0.8438, 1.0, 0.875, 1.0, 0.875, 1.0, 0.8438, 1.0, 0.4375, 1.0, 0.4688, 1.0, 0.4688, 1.0, 0.4375, 1.0, 0.03125, 1.0, 0.0625, 1.0, 0.0625, 1.0, 0.03125, 1.0, 0.875, 1.0, 0.9062, 1.0, 0.9062, 1.0, 0.875, 1.0, 0.4688, 1.0, 0.5, 1.0, 0.5, 1.0, 0.4688, 1.0, 0.0625, 1.0, 0.09375, 1.0, 0.09375, 1.0, 0.0625, 1.0, 0.9062, 1.0, 0.9375, 1.0, 0.9375, 1.0, 0.9062, 1.0, 0.5, 1.0, 0.5312, 1.0, 0.5313, 1.0, 0.5, 1.0, 0.09375, 1.0, 0.125, 1.0, 0.125, 1.0, 0.09375, 1.0, 0.9375, 1.0, 0.9688, 1.0, 0.9688, 1.0, 0.9375, 1.0, 0.5312, 1.0, 0.5625, 1.0, 0.5625, 1.0, 0.5313, 1.0, 0.125, 1.0, 0.1562, 1.0, 0.1562, 1.0, 0.125, 1.0, 0.9688, 1.0, 1.0, 1.0, 1.0, 1.0, 0.9688, 1.0, 0.5625, 1.0, 0.5938, 1.0, 0.5938, 1.0, 0.5625, 1.0, 0.1562, 1.0, 0.1875, 1.0, 0.1875, 1.0, 0.1562, 1.0, 0.5938, 1.0, 0.625, 1.0, 0.625, 1.0, 0.5938, 1.0, 0.1875, 1.0, 0.2188, 1.0, 0.2187, 1.0, 0.1875, 1.0, 0.625, 1.0, 0.6562, 1.0, 0.6562, 1.0, 0.625, 1.0, 0.2188, 1.0, 0.25, 1.0, 0.25, 1.0, 0.2187, 1.0, 0.6562, 1.0, 0.6875, 1.0, 0.6875, 1.0, 0.6562, 1.0, 0.25, 1.0, 0.2812, 1.0, 0.2812, 1.0, 0.25, 1.0, 0.6875, 1.0, 0.7188, 1.0, 0.7188, 1.0, 0.6875, 1.0, 0.2812, 1.0, 0.3125, 1.0, 0.3125, 1.0, 0.2812, 1.0, 0.7188, 1.0, 0.75, 1.0, 0.75, 1.0, 0.7188, 1.0, 0.3125, 1.0, 0.3438, 1.0, 0.3437, 1.0, 0.3125, 1.0, 0.75, 1.0, 0.7812, 1.0, 0.7812, 1.0, 0.75, 1.0, 0.3438, 1.0, 0.375, 1.0, 0.375, 1.0, 0.3437, 1.0, 0.7812, 1.0, 0.8125, 1.0, 0.8125, 1.0, 0.7812, 1.0, 0.375, 1.0, 0.4062, 1.0, 0.4062, 1.0, 0.375, 1.0, 0.8125, 1.0, 0.8438, 1.0, 0.8437, 1.0, 0.8125, 1.0, 0.4062, 1.0, 0.4375, 1.0, 0.4375, 1.0, 0.4062, 1.0, 0.0, 1.0, 0.03125, 1.0, 0.03125, 1.0, 0.0, 1.0, 0.8438, 1.0, 0.875, 1.0, 0.875, 1.0, 0.8437, 1.0, 0.4375, 1.0, 0.4688, 1.0, 0.4688, 1.0, 0.4375, 1.0, 0.03125, 1.0, 0.0625, 1.0, 0.0625, 1.0, 0.03125, 1.0, 0.875, 1.0, 0.9062, 1.0, 0.9062, 1.0, 0.875, 1.0, 0.4688, 1.0, 0.5, 1.0, 0.5, 1.0, 0.4688, 1.0, 0.0625, 1.0, 0.09375, 1.0, 0.09375, 1.0, 0.0625, 1.0, 0.9062, 1.0, 0.9375, 1.0, 0.9375, 1.0, 0.9062, 1.0, 0.5, 1.0, 0.5313, 1.0, 0.5313, 1.0, 0.5, 1.0, 0.09375, 1.0, 0.125, 1.0, 0.125, 1.0, 0.09375, 1.0, 0.9375, 1.0, 0.9688, 1.0, 0.9688, 1.0, 0.9375, 1.0, 0.5313, 1.0, 0.5625, 1.0, 0.5625, 1.0, 0.5313, 1.0, 0.125, 1.0, 0.1562, 1.0, 0.1562, 1.0, 0.125, 1.0, 0.9688, 1.0, 1.0, 1.0, 1.0, 1.0, 0.9688, 1.0, 0.5625, 1.0, 0.5938, 1.0, 0.5938, 1.0, 0.5625, 1.0, 0.1562, 1.0, 0.1875, 1.0, 0.1875, 1.0, 0.1562, 1.0, 0.5938, 1.0, 0.625, 1.0, 0.625, 1.0, 0.5938, 1.0, 0.1875, 1.0, 0.2187, 1.0, 0.2188, 1.0, 0.1875, 1.0, 0.625, 1.0, 0.6562, 1.0, 0.6562, 1.0, 0.625, 1.0, 0.2187, 1.0, 0.25, 1.0, 0.25, 1.0, 0.2188, 1.0])
me_cylinder.materials.append(mat_blackbin)
me_cylinder.materials.append(mat_goldhighlightbin)
me_cylinder.update()
me_recycle_png14 = bpy.data.meshes.new('recycle_PNG14')
me_recycle_png14.from_pydata([(-0.5115, -0.5, -0.02146), (0.5115, -0.5, -0.02146), (-0.5115, 0.5, -0.02146), (0.5115, 0.5, -0.02146), (-1.623, -0.7219, 0.008917), (-1.623, 0.7967, 0.008917), (1.651, -0.7219, 0.008917), (1.651, 0.7967, 0.008917), (-1.623, -0.7219, 1.528), (-1.623, 1.353, 1.528), (1.651, -0.7219, 1.528), (1.651, 1.353, 1.528), (-1.623, 0.6762, 0.008917), (1.651, 0.6762, 0.008917), (1.651, 1.188, 1.528), (-1.623, 1.188, 1.528), (-1.498, 0.6808, -0.09705), (-1.498, 0.7921, -0.09705), (1.525, 0.7921, -0.09705), (1.525, 0.6808, -0.09705), (1.695, 0.8204, 0.09599), (1.695, 1.313, 1.44), (1.695, 0.7137, 0.09599), (1.695, 1.167, 1.44), (1.538, 1.347, 1.573), (-1.51, 1.347, 1.573), (1.538, 1.194, 1.573), (-1.51, 1.194, 1.573), (-1.708, 0.7634, 0.2114), (-1.708, 0.8518, 0.2114), (-1.708, 1.26, 1.325), (-1.708, 1.139, 1.325), (0.07359, 0.7242, 0.06821), (0.07359, 0.9299, -0.006128), (1.628, 0.7242, 0.06821), (1.628, 0.9299, -0.006127), (0.07359, 1.259, 1.546), (0.07359, 1.464, 1.472), (1.628, 1.259, 1.546), (1.628, 1.464, 1.472), (1.628, 1.192, 1.362), (1.628, 1.125, 1.177), (1.628, 1.058, 0.9921), (1.628, 0.9914, 0.8073), (1.628, 0.9246, 0.6226), (1.628, 0.8578, 0.4378), (1.628, 0.791, 0.253), (1.628, 0.9967, 0.1787), (1.628, 1.063, 0.3634), (1.628, 1.13, 0.5482), (1.628, 1.197, 0.733), (1.628, 1.264, 0.9178), (1.628, 1.331, 1.103), (1.628, 1.397, 1.287), (0.07359, 0.791, 0.253), (0.07359, 0.8578, 0.4378), (0.07359, 0.9246, 0.6226), (0.07359, 0.9914, 0.8073), (0.07359, 1.058, 0.9921), (0.07359, 1.125, 1.177), (0.07359, 1.192, 1.362), (0.07359, 1.397, 1.287), (0.07359, 1.331, 1.103), (0.07359, 1.264, 0.9178), (0.07359, 1.197, 0.733), (0.07359, 1.13, 0.5482), (0.07359, 1.063, 0.3634), (0.07359, 0.9967, 0.1787), (1.508, 1.447, 1.286), (1.508, 1.503, 1.442), (0.194, 1.503, 1.442), (1.522, 1.046, 0.1753), (1.522, 1.103, 0.3347), (1.511, 1.18, 0.5461), (1.511, 1.236, 0.703), (1.511, 1.313, 0.9156), (1.511, 1.37, 1.073), (0.194, 1.447, 1.286), (0.1907, 1.37, 1.073), (0.1907, 1.313, 0.9156), (0.1912, 1.236, 0.703), (0.1912, 1.18, 0.5461), (0.1803, 1.103, 0.3347), (0.1803, 1.046, 0.1753), (-1.615, 0.7242, 0.06821), (-1.615, 0.9299, -0.006128), (-0.05982, 0.7242, 0.06821), (-0.05982, 0.9299, -0.006127), (-1.615, 1.259, 1.546), (-1.615, 1.464, 1.472), (-0.05982, 1.259, 1.546), (-0.05982, 1.464, 1.472), (-0.05982, 1.192, 1.362), (-0.05982, 1.125, 1.177), (-0.05982, 1.058, 0.9921), (-0.05982, 0.9914, 0.8073), (-0.05982, 0.9246, 0.6226), (-0.05982, 0.8578, 0.4378), (-0.05982, 0.791, 0.253), (-0.05982, 0.9967, 0.1787), (-0.05982, 1.063, 0.3634), (-0.05982, 1.13, 0.5482), (-0.05982, 1.197, 0.733), (-0.05982, 1.264, 0.9178), (-0.05982, 1.331, 1.103), (-0.05982, 1.397, 1.287), (-1.615, 0.791, 0.253), (-1.615, 0.8578, 0.4378), (-1.615, 0.9246, 0.6226), (-1.615, 0.9914, 0.8073), (-1.615, 1.058, 0.9921), (-1.615, 1.125, 1.177), (-1.615, 1.192, 1.362), (-1.615, 1.397, 1.287), (-1.615, 1.331, 1.103), (-1.615, 1.264, 0.9178), (-1.615, 1.197, 0.733), (-1.615, 1.13, 0.5482), (-1.615, 1.063, 0.3634), (-1.615, 0.9967, 0.1787), (-0.1802, 1.447, 1.286), (-0.1802, 1.503, 1.442), (-1.494, 1.503, 1.442), (-0.1665, 1.046, 0.1753), (-0.1665, 1.103, 0.3347), (-0.1774, 1.18, 0.5461), (-0.1774, 1.236, 0.703), (-0.1769, 1.313, 0.9156), (-0.1769, 1.37, 1.073), (-1.494, 1.447, 1.286), (-1.497, 1.37, 1.073), (-1.497, 1.313, 0.9156), (-1.497, 1.236, 0.703), (-1.497, 1.18, 0.5461), (-1.508, 1.103, 0.3347), (-1.508, 1.046, 0.1753)], [], [(0, 1, 3, 2), (12, 5, 17, 16), (7, 11, 21, 20), (14, 11, 24, 26), (12, 15, 31, 28), (6, 10, 8, 4), (11, 7, 5, 9), (8, 15, 12, 4), (10, 14, 15, 8), (6, 13, 14, 10), (4, 12, 13, 6), (16, 17, 18, 19), (13, 12, 16, 19), (5, 7, 18, 17), (7, 13, 19, 18), (22, 20, 21, 23), (11, 14, 23, 21), (13, 7, 20, 22), (14, 13, 22, 23), (26, 24, 25, 27), (11, 9, 25, 24), (15, 14, 26, 27), (9, 15, 27, 25), (31, 30, 29, 28), (5, 12, 28, 29), (15, 9, 30, 31), (9, 5, 29, 30), (32, 33, 35, 34), (40, 53, 39, 38), (38, 39, 37, 36), (54, 67, 33, 32), (40, 38, 36, 60), (47, 35, 33, 67), (39, 53, 68, 69), (53, 52, 62, 61), (62, 52, 76, 78), (51, 50, 64, 63), (61, 37, 70, 77), (49, 48, 66, 65), (53, 61, 77, 68), (34, 46, 54, 32), (46, 45, 55, 54), (45, 44, 56, 55), (44, 43, 57, 56), (43, 42, 58, 57), (42, 41, 59, 58), (41, 40, 60, 59), (36, 37, 61, 60), (60, 61, 62, 59), (59, 62, 63, 58), (58, 63, 64, 57), (57, 64, 65, 56), (56, 65, 66, 55), (55, 66, 67, 54), (34, 35, 47, 46), (46, 47, 48, 45), (45, 48, 49, 44), (44, 49, 50, 43), (43, 50, 51, 42), (42, 51, 52, 41), (41, 52, 53, 40), (69, 68, 77, 70), (76, 75, 79, 78), (74, 73, 81, 80), (72, 71, 83, 82), (51, 63, 79, 75), (48, 47, 71, 72), (63, 62, 78, 79), (64, 50, 74, 80), (49, 65, 81, 73), (50, 49, 73, 74), (65, 64, 80, 81), (66, 48, 72, 82), (37, 39, 69, 70), (47, 67, 83, 71), (52, 51, 75, 76), (67, 66, 82, 83), (84, 85, 87, 86), (92, 105, 91, 90), (90, 91, 89, 88), (106, 119, 85, 84), (92, 90, 88, 112), (99, 87, 85, 119), (91, 105, 120, 121), (105, 104, 114, 113), (114, 104, 128, 130), (103, 102, 116, 115), (113, 89, 122, 129), (101, 100, 118, 117), (105, 113, 129, 120), (86, 98, 106, 84), (98, 97, 107, 106), (97, 96, 108, 107), (96, 95, 109, 108), (95, 94, 110, 109), (94, 93, 111, 110), (93, 92, 112, 111), (88, 89, 113, 112), (112, 113, 114, 111), (111, 114, 115, 110), (110, 115, 116, 109), (109, 116, 117, 108), (108, 117, 118, 107), (107, 118, 119, 106), (86, 87, 99, 98), (98, 99, 100, 97), (97, 100, 101, 96), (96, 101, 102, 95), (95, 102, 103, 94), (94, 103, 104, 93), (93, 104, 105, 92), (121, 120, 129, 122), (128, 127, 131, 130), (126, 125, 133, 132), (124, 123, 135, 134), (103, 115, 131, 127), (100, 99, 123, 124), (115, 114, 130, 131), (116, 102, 126, 132), (101, 117, 133, 125), (102, 101, 125, 126), (117, 116, 132, 133), (118, 100, 124, 134), (89, 91, 121, 122), (99, 119, 135, 123), (104, 103, 127, 128), (119, 118, 134, 135)])
me_recycle_png14.polygons.foreach_set('material_index', [0, 1, 1, 1, 1, 1, 1, 1, 1, 1, 1, 1, 1, 1, 1, 1, 1, 1, 1, 1, 1, 1, 1, 1, 1, 1, 1, 2, 2, 2, 2, 2, 2, 2, 2, 2, 2, 2, 2, 2, 2, 2, 2, 2, 2, 2, 2, 2, 2, 2, 2, 2, 2, 2, 2, 2, 2, 2, 2, 2, 2, 2, 2, 2, 2, 2, 2, 2, 2, 2, 2, 2, 2, 2, 2, 2, 2, 2, 2, 2, 2, 2, 2, 2, 2, 2, 2, 2, 2, 2, 2, 2, 2, 2, 2, 2, 2, 2, 2, 2, 2, 2, 2, 2, 2, 2, 2, 2, 2, 2, 2, 2, 2, 2, 2, 2, 2, 2, 2, 2, 2, 2, 2, 2, 2, 2, 2])
_uv = me_recycle_png14.uv_layers.new(name='UVMap')
_uv.uv.foreach_set('vector', [0.0, 0.0, 1.0, 0.0, 1.0, 1.0, 0.0, 1.0, 0.6052, 1.0, 0.625, 1.0, 0.625, 1.0, 0.6052, 1.0, 0.875, 0.5, 0.625, 0.5, 0.625, 0.5, 0.875, 0.5, 0.6052, 0.5, 0.625, 0.5, 0.625, 0.5, 0.6052, 0.5, 0.6052, 1.0, 0.6052, 0.75, 0.6052, 0.75, 0.6052, 1.0, 0.125, 0.5, 0.375, 0.5, 0.375, 0.75, 0.125, 0.75, 0.625, 0.5, 0.875, 0.5, 0.875, 0.75, 0.625, 0.75, 0.375, 0.75, 0.6052, 0.75, 0.6052, 1.0, 0.375, 1.0, 0.375, 0.5, 0.6052, 0.5, 0.6052, 0.75, 0.375, 0.75, 0.375, 0.25, 0.6052, 0.25, 0.6052, 0.5, 0.375, 0.5, 0.375, 0.0, 0.6052, 0.0, 0.6052, 0.25, 0.375, 0.25, 0.6052, 0.0, 0.625, 0.0, 0.625, 0.25, 0.6052, 0.25, 0.6052, 0.25, 0.6052, 0.0, 0.6052, 0.0, 0.6052, 0.25, 0.875, 0.75, 0.875, 0.5, 0.875, 0.5, 0.875, 0.75, 0.625, 0.25, 0.6052, 0.25, 0.6052, 0.25, 0.625, 0.25, 0.6052, 0.25, 0.625, 0.25, 0.625, 0.5, 0.6052, 0.5, 0.625, 0.5, 0.6052, 0.5, 0.6052, 0.5, 0.625, 0.5, 0.6052, 0.25, 0.625, 0.25, 0.625, 0.25, 0.6052, 0.25, 0.6052, 0.5, 0.6052, 0.25, 0.6052, 0.25, 0.6052, 0.5, 0.6052, 0.5, 0.625, 0.5, 0.625, 0.75, 0.6052, 0.75, 0.625, 0.5, 0.625, 0.75, 0.625, 0.75, 0.625, 0.5, 0.6052, 0.75, 0.6052, 0.5, 0.6052, 0.5, 0.6052, 0.75, 0.625, 0.75, 0.6052, 0.75, 0.6052, 0.75, 0.625, 0.75, 0.6052, 0.75, 0.625, 0.75, 0.625, 1.0, 0.6052, 1.0, 0.625, 1.0, 0.6052, 1.0, 0.6052, 1.0, 0.625, 1.0, 0.6052, 0.75, 0.625, 0.75, 0.625, 0.75, 0.6052, 0.75, 0.625, 0.75, 0.875, 0.75, 0.875, 0.75, 0.625, 0.75, 0.375, 0.0, 0.625, 0.0, 0.625, 0.25, 0.375, 0.25, 0.375, 0.4688, 0.625, 0.4688, 0.625, 0.5, 0.375, 0.5, 0.375, 0.5, 0.625, 0.5, 0.625, 0.75, 0.375, 0.75, 0.375, 0.9688, 0.625, 0.9688, 0.625, 1.0, 0.375, 1.0, 0.3438, 0.5, 0.375, 0.5, 0.375, 0.75, 0.3438, 0.75, 0.8438, 0.5, 0.875, 0.5, 0.875, 0.75, 0.8438, 0.75, 0.625, 0.5, 0.625, 0.4688, 0.625, 0.4688, 0.625, 0.5, 0.6562, 0.5, 0.6875, 0.5, 0.6875, 0.75, 0.6562, 0.75, 0.6875, 0.75, 0.6875, 0.5, 0.6875, 0.5, 0.6875, 0.75, 0.7188, 0.5, 0.75, 0.5, 0.75, 0.75, 0.7188, 0.75, 0.625, 0.7812, 0.625, 0.75, 0.625, 0.75, 0.625, 0.7812, 0.7812, 0.5, 0.8125, 0.5, 0.8125, 0.75, 0.7812, 0.75, 0.6562, 0.5, 0.6562, 0.75, 0.6562, 0.75, 0.6562, 0.5, 0.125, 0.5, 0.1562, 0.5, 0.1562, 0.75, 0.125, 0.75, 0.1562, 0.5, 0.1875, 0.5, 0.1875, 0.75, 0.1562, 0.75, 0.1875, 0.5, 0.2188, 0.5, 0.2188, 0.75, 0.1875, 0.75, 0.2188, 0.5, 0.25, 0.5, 0.25, 0.75, 0.2188, 0.75, 0.25, 0.5, 0.2812, 0.5, 0.2812, 0.75, 0.25, 0.75, 0.2812, 0.5, 0.3125, 0.5, 0.3125, 0.75, 0.2812, 0.75, 0.3125, 0.5, 0.3438, 0.5, 0.3438, 0.75, 0.3125, 0.75, 0.375, 0.75, 0.625, 0.75, 0.625, 0.7812, 0.375, 0.7812, 0.375, 0.7812, 0.625, 0.7812, 0.625, 0.8125, 0.375, 0.8125, 0.375, 0.8125, 0.625, 0.8125, 0.625, 0.8438, 0.375, 0.8438, 0.375, 0.8438, 0.625, 0.8438, 0.625, 0.875, 0.375, 0.875, 0.375, 0.875, 0.625, 0.875, 0.625, 0.9062, 0.375, 0.9062, 0.375, 0.9062, 0.625, 0.9062, 0.625, 0.9375, 0.375, 0.9375, 0.375, 0.9375, 0.625, 0.9375, 0.625, 0.9688, 0.375, 0.9688, 0.375, 0.25, 0.625, 0.25, 0.625, 0.2812, 0.375, 0.2812, 0.375, 0.2812, 0.625, 0.2812, 0.625, 0.3125, 0.375, 0.3125, 0.375, 0.3125, 0.625, 0.3125, 0.625, 0.3438, 0.375, 0.3438, 0.375, 0.3438, 0.625, 0.3438, 0.625, 0.375, 0.375, 0.375, 0.375, 0.375, 0.625, 0.375, 0.625, 0.4062, 0.375, 0.4062, 0.375, 0.4062, 0.625, 0.4062, 0.625, 0.4375, 0.375, 0.4375, 0.375, 0.4375, 0.625, 0.4375, 0.625, 0.4688, 0.375, 0.4688, 0.625, 0.5, 0.6562, 0.5, 0.6562, 0.75, 0.625, 0.75, 0.6875, 0.5, 0.7188, 0.5, 0.7188, 0.75, 0.6875, 0.75, 0.75, 0.5, 0.7812, 0.5, 0.7812, 0.75, 0.75, 0.75, 0.8125, 0.5, 0.8438, 0.5, 0.8438, 0.75, 0.8125, 0.75, 0.7188, 0.5, 0.7188, 0.75, 0.7188, 0.75, 0.7188, 0.5, 0.625, 0.3125, 0.625, 0.2812, 0.625, 0.2812, 0.625, 0.3125, 0.625, 0.8438, 0.625, 0.8125, 0.625, 0.8125, 0.625, 0.8438, 0.75, 0.75, 0.75, 0.5, 0.75, 0.5, 0.75, 0.75, 0.7812, 0.5, 0.7812, 0.75, 0.7812, 0.75, 0.7812, 0.5, 0.625, 0.375, 0.625, 0.3438, 0.625, 0.3438, 0.625, 0.375, 0.625, 0.9062, 0.625, 0.875, 0.625, 0.875, 0.625, 0.9062, 0.8125, 0.75, 0.8125, 0.5, 0.8125, 0.5, 0.8125, 0.75, 0.625, 0.75, 0.625, 0.5, 0.625, 0.5, 0.625, 0.75, 0.8438, 0.5, 0.8438, 0.75, 0.8438, 0.75, 0.8438, 0.5, 0.625, 0.4375, 0.625, 0.4062, 0.625, 0.4062, 0.625, 0.4375, 0.625, 0.9688, 0.625, 0.9375, 0.625, 0.9375, 0.625, 0.9688, 0.375, 0.0, 0.625, 0.0, 0.625, 0.25, 0.375, 0.25, 0.375, 0.4688, 0.625, 0.4688, 0.625, 0.5, 0.375, 0.5, 0.375, 0.5, 0.625, 0.5, 0.625, 0.75, 0.375, 0.75, 0.375, 0.9688, 0.625, 0.9688, 0.625, 1.0, 0.375, 1.0, 0.3438, 0.5, 0.375, 0.5, 0.375, 0.75, 0.3438, 0.75, 0.8438, 0.5, 0.875, 0.5, 0.875, 0.75, 0.8438, 0.75, 0.625, 0.5, 0.625, 0.4688, 0.625, 0.4688, 0.625, 0.5, 0.6562, 0.5, 0.6875, 0.5, 0.6875, 0.75, 0.6562, 0.75, 0.6875, 0.75, 0.6875, 0.5, 0.6875, 0.5, 0.6875, 0.75, 0.7188, 0.5, 0.75, 0.5, 0.75, 0.75, 0.7188, 0.75, 0.625, 0.7812, 0.625, 0.75, 0.625, 0.75, 0.625, 0.7812, 0.7812, 0.5, 0.8125, 0.5, 0.8125, 0.75, 0.7812, 0.75, 0.6562, 0.5, 0.6562, 0.75, 0.6562, 0.75, 0.6562, 0.5, 0.125, 0.5, 0.1562, 0.5, 0.1562, 0.75, 0.125, 0.75, 0.1562, 0.5, 0.1875, 0.5, 0.1875, 0.75, 0.1562, 0.75, 0.1875, 0.5, 0.2188, 0.5, 0.2188, 0.75, 0.1875, 0.75, 0.2188, 0.5, 0.25, 0.5, 0.25, 0.75, 0.2188, 0.75, 0.25, 0.5, 0.2812, 0.5, 0.2812, 0.75, 0.25, 0.75, 0.2812, 0.5, 0.3125, 0.5, 0.3125, 0.75, 0.2812, 0.75, 0.3125, 0.5, 0.3438, 0.5, 0.3438, 0.75, 0.3125, 0.75, 0.375, 0.75, 0.625, 0.75, 0.625, 0.7812, 0.375, 0.7812, 0.375, 0.7812, 0.625, 0.7812, 0.625, 0.8125, 0.375, 0.8125, 0.375, 0.8125, 0.625, 0.8125, 0.625, 0.8438, 0.375, 0.8438, 0.375, 0.8438, 0.625, 0.8438, 0.625, 0.875, 0.375, 0.875, 0.375, 0.875, 0.625, 0.875, 0.625, 0.9062, 0.375, 0.9062, 0.375, 0.9062, 0.625, 0.9062, 0.625, 0.9375, 0.375, 0.9375, 0.375, 0.9375, 0.625, 0.9375, 0.625, 0.9688, 0.375, 0.9688, 0.375, 0.25, 0.625, 0.25, 0.625, 0.2812, 0.375, 0.2812, 0.375, 0.2812, 0.625, 0.2812, 0.625, 0.3125, 0.375, 0.3125, 0.375, 0.3125, 0.625, 0.3125, 0.625, 0.3438, 0.375, 0.3438, 0.375, 0.3438, 0.625, 0.3438, 0.625, 0.375, 0.375, 0.375, 0.375, 0.375, 0.625, 0.375, 0.625, 0.4062, 0.375, 0.4062, 0.375, 0.4062, 0.625, 0.4062, 0.625, 0.4375, 0.375, 0.4375, 0.375, 0.4375, 0.625, 0.4375, 0.625, 0.4688, 0.375, 0.4688, 0.625, 0.5, 0.6562, 0.5, 0.6562, 0.75, 0.625, 0.75, 0.6875, 0.5, 0.7188, 0.5, 0.7188, 0.75, 0.6875, 0.75, 0.75, 0.5, 0.7812, 0.5, 0.7812, 0.75, 0.75, 0.75, 0.8125, 0.5, 0.8438, 0.5, 0.8438, 0.75, 0.8125, 0.75, 0.7188, 0.5, 0.7188, 0.75, 0.7188, 0.75, 0.7188, 0.5, 0.625, 0.3125, 0.625, 0.2812, 0.625, 0.2812, 0.625, 0.3125, 0.625, 0.8438, 0.625, 0.8125, 0.625, 0.8125, 0.625, 0.8438, 0.75, 0.75, 0.75, 0.5, 0.75, 0.5, 0.75, 0.75, 0.7812, 0.5, 0.7812, 0.75, 0.7812, 0.75, 0.7812, 0.5, 0.625, 0.375, 0.625, 0.3438, 0.625, 0.3438, 0.625, 0.375, 0.625, 0.9062, 0.625, 0.875, 0.625, 0.875, 0.625, 0.9062, 0.8125, 0.75, 0.8125, 0.5, 0.8125, 0.5, 0.8125, 0.75, 0.625, 0.75, 0.625, 0.5, 0.625, 0.5, 0.625, 0.75, 0.8438, 0.5, 0.8438, 0.75, 0.8438, 0.75, 0.8438, 0.5, 0.625, 0.4375, 0.625, 0.4062, 0.625, 0.4062, 0.625, 0.4375, 0.625, 0.9688, 0.625, 0.9375, 0.625, 0.9375, 0.625, 0.9688])
me_recycle_png14.materials.append(mat_recycle_png14)
me_recycle_png14.materials.append(mat_greenbin)
me_recycle_png14.materials.append(mat_blackbin)
me_recycle_png14.update()

# ---- objects
ob_light = bpy.data.objects.new('Light', light_light)
ob_camera = bpy.data.objects.new('Camera', cam_camera)
ob_cylinder = bpy.data.objects.new('Cylinder', me_cylinder)
ob_recycle_png14 = bpy.data.objects.new('recycle_PNG14', me_recycle_png14)

# ---- transforms, parenting, visibility, modifiers, constraints
ob_light.location = (4.076, 1.005, 5.904)
ob_light.rotation_euler = (0.6503, 0.05522, 1.866)
ob_light.lock_rotations_4d = False
ob_light.empty_display_type = 'ARROWS'
ob_light.color = (0.0, 0.0, 0.0, 0.0)
ob_light.lineart.crease_threshold = 0.0
ob_camera.location = (7.359, -6.926, 4.958)
ob_camera.rotation_euler = (1.109, 0.0, 0.8149)
ob_camera.lock_rotations_4d = False
ob_camera.empty_display_type = 'ARROWS'
ob_camera.color = (0.0, 0.0, 0.0, 0.0)
ob_camera.display_type = 'WIRE'
ob_camera.lineart.crease_threshold = 0.0
ob_cylinder.location = (0.0, 0.0, 0.0)
ob_cylinder.scale = (0.7001, 0.7001, 0.7001)
ob_recycle_png14.location = (-1.042, -4.505, -0.04922)
ob_recycle_png14.rotation_euler = (1.571, 0.0, 1.571)
ob_recycle_png14.scale = (1.317, 1.317, 1.317)

# ---- collection membership
col_collection.objects.link(ob_light)
col_collection.objects.link(ob_camera)
col_collection.objects.link(ob_cylinder)
col_collection.objects.link(ob_recycle_png14)

# ---- scene / render settings (as saved in the file)
scene.camera = ob_camera
scene.frame_start = 1; scene.frame_end = 250; scene.frame_set(1)
scene.render.engine = 'BLENDER_EEVEE_NEXT'
bpy.context.view_layer.update()
